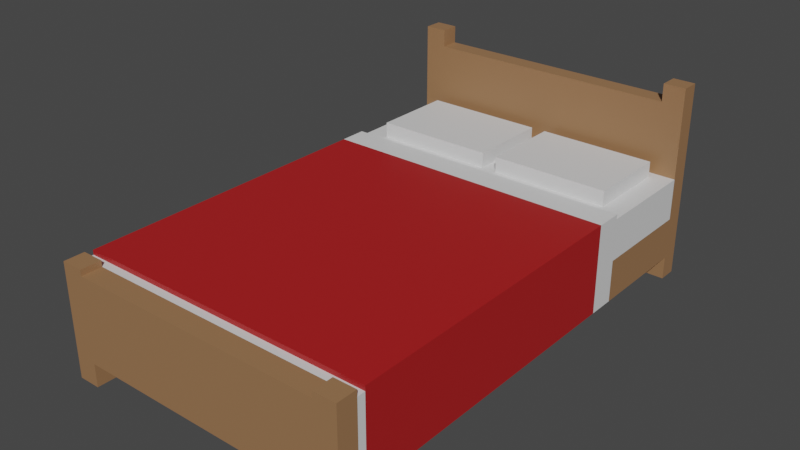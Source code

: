 # Source: Bed.blend  (saved by Blender 3.5.10; exported with 4.5.12 LTS)
import bpy
from mathutils import Matrix  # noqa: F401  (used for matrix-valued properties, if any)

bpy.ops.wm.read_factory_settings(use_empty=True)
scene = bpy.context.scene
scene.name = 'Scene'

# ---- collections
col_collection = bpy.data.collections.new('Collection'); scene.collection.children.link(col_collection)

# ---- materials (node trees are filled in below, after node groups)
mat_material = bpy.data.materials.new('Material')
mat_material.alpha_threshold = 0.0
mat_material.use_transparent_shadow = False
mat_material.roughness = 0.5
mat_material.line_color = (0.0, 0.0, 0.0, 1.0)
mat_material_001 = bpy.data.materials.new('Material.001')
mat_material_001.use_transparent_shadow = False
mat_material_002 = bpy.data.materials.new('Material.002')
mat_material_002.use_transparent_shadow = False

# ---- material node trees
mat_material.use_nodes = True; mat_material.node_tree.nodes.clear()
_N = mat_material.node_tree.nodes; _L = mat_material.node_tree.links
n0 = _N.new('ShaderNodeOutputMaterial'); n0.name = 'Material Output'; n0.location = (300, 300)
n1 = _N.new('ShaderNodeBsdfPrincipled'); n1.name = 'Principled BSDF'; n1.location = (10, 300)
n1.distribution = 'GGX'
n1.subsurface_method = 'RANDOM_WALK_SKIN'
n1.inputs[0].default_value = (0.3264, 0.1708, 0.08013, 1.0)
n1.inputs[3].default_value = 1.45
n1.inputs[27].default_value = (0.0, 0.0, 0.0, 1.0)
n1.inputs[28].default_value = 1.0
_L.new(n1.outputs[0], n0.inputs[0])
n0.is_active_output = True
mat_material_001.use_nodes = True; mat_material_001.node_tree.nodes.clear()
_N = mat_material_001.node_tree.nodes; _L = mat_material_001.node_tree.links
n0 = _N.new('ShaderNodeBsdfPrincipled'); n0.name = 'Principled BSDF'; n0.location = (10, 300)
n0.distribution = 'GGX'
n0.subsurface_method = 'RANDOM_WALK_SKIN'
n0.inputs[0].default_value = (0.7484, 0.7484, 0.7484, 1.0)
n0.inputs[3].default_value = 1.45
n0.inputs[27].default_value = (0.0, 0.0, 0.0, 1.0)
n0.inputs[28].default_value = 1.0
n1 = _N.new('ShaderNodeOutputMaterial'); n1.name = 'Material Output'; n1.location = (300, 300)
_L.new(n0.outputs[0], n1.inputs[0])
n1.is_active_output = True
mat_material_002.use_nodes = True; mat_material_002.node_tree.nodes.clear()
_N = mat_material_002.node_tree.nodes; _L = mat_material_002.node_tree.links
n0 = _N.new('ShaderNodeBsdfPrincipled'); n0.name = 'Principled BSDF'; n0.location = (10, 300)
n0.distribution = 'GGX'
n0.subsurface_method = 'RANDOM_WALK_SKIN'
n0.inputs[0].default_value = (0.4109, 0.0112, 0.01269, 1.0)
n0.inputs[3].default_value = 1.45
n0.inputs[27].default_value = (0.0, 0.0, 0.0, 1.0)
n0.inputs[28].default_value = 1.0
n1 = _N.new('ShaderNodeOutputMaterial'); n1.name = 'Material Output'; n1.location = (300, 300)
_L.new(n0.outputs[0], n1.inputs[0])
n1.is_active_output = True

# ---- world
world_world = bpy.data.worlds.new('World'); scene.world = world_world
world_world.use_nodes = True; world_world.node_tree.nodes.clear()
_N = world_world.node_tree.nodes; _L = world_world.node_tree.links
n0 = _N.new('ShaderNodeOutputWorld'); n0.name = 'World Output'; n0.location = (300, 300)
n1 = _N.new('ShaderNodeBackground'); n1.name = 'Background'; n1.location = (10, 300)
n1.inputs[0].default_value = (0.05088, 0.05088, 0.05088, 1.0)
_L.new(n1.outputs[0], n0.inputs[0])
n0.is_active_output = True
world_world.color = (0.05088, 0.05088, 0.05088)
world_world.use_sun_shadow = False
world_world.sun_shadow_jitter_overblur = 0.0

# ---- meshes
me_cube = bpy.data.meshes.new('Cube')
me_cube.from_pydata([(-2.066, 1.632, 0.644), (-2.066, 1.632, 0.0), (-2.066, 2.467, -0.58), (-2.066, -3.094, -0.58), (2.066, -3.094, 0.58), (-2.066, -3.094, 0.58), (2.066, -3.094, -0.58), (-2.066, 3.118, 0.58), (2.066, 3.118, -0.58), (-2.066, 3.118, -0.58), (2.066, 3.118, 0.58), (1.761, 3.376, -0.58), (1.761, -3.376, 0.58), (1.761, -3.376, -0.58), (1.761, 3.376, 0.58), (1.761, -3.094, -0.58), (1.761, -3.094, 0.58), (1.761, 3.118, 0.58), (1.761, 3.118, -0.58), (-1.759, 3.376, -0.58), (-1.759, -3.376, 0.58), (-1.759, -3.094, -0.58), (-1.759, 3.118, -0.58), (-1.759, -3.376, -0.58), (-1.759, 3.376, 0.58), (-1.759, -3.094, 0.58), (-1.759, 3.118, 0.58), (-1.759, -3.376, 0.6634), (-2.066, -3.376, 0.6634), (2.066, -3.094, 0.6634), (2.066, -3.376, 0.6634), (-2.066, -3.094, 0.6634), (1.761, -3.094, 0.6634), (1.761, -3.376, 0.6634), (-1.759, -3.094, 0.6634), (-1.759, 3.376, 1.588), (1.761, 3.376, 1.588), (-1.759, 3.118, 1.588), (1.761, 3.118, 1.588), (-2.066, 3.118, 1.833), (-2.066, 3.376, 1.833), (1.761, 3.376, 1.833), (2.066, 3.376, 1.833), (2.066, 3.118, 1.833), (1.761, 3.118, 1.833), (-1.759, 3.376, 1.833), (-1.759, 3.118, 1.833), (-2.066, 1.817, -0.58), (1.761, 1.817, 0.58), (-1.759, 1.817, 0.58), (0.1269, 3.118, 0.58), (0.1269, 3.376, -0.58), (0.1269, 1.817, 0.58), (-0.0805, 3.118, 0.58), (-0.0805, 1.817, 0.58), (1.761, 2.981, 0.58), (-1.759, 2.981, 0.58), (0.1269, 2.981, 0.58), (-0.0805, 2.981, 0.58), (1.761, 2.981, 0.7963), (1.761, 1.817, 0.7963), (-1.759, 2.981, 0.7963), (-1.759, 1.817, 0.7963), (0.1269, 1.817, 0.7963), (0.1269, 2.981, 0.7963), (-0.0805, 1.817, 0.7963), (-0.0805, 2.981, 0.7963), (-2.066, 1.632, -0.58), (2.066, 1.632, 0.58), (-2.066, 1.632, 0.58), (2.066, 1.632, -0.58), (-2.066, -3.094, -0.9026), (-2.066, -3.376, -0.9026), (-1.759, 3.376, -0.9026), (-2.066, 3.376, -0.9026), (1.761, -3.376, -0.9026), (2.066, -3.376, -0.9026), (2.066, 3.118, -0.9026), (2.066, 3.376, -0.9026), (2.066, -3.094, -0.9026), (-1.759, -3.094, -0.9026), (-2.066, 3.118, -0.9026), (-1.759, 3.118, -0.9026), (1.761, 3.376, -0.9026), (1.761, -3.094, -0.9026), (1.761, 3.118, -0.9026), (-1.759, -3.376, -0.9026), (-2.066, -2.984, -0.58), (2.066, -2.984, 0.58), (-2.066, -2.984, 0.58), (2.066, -2.984, -0.58), (-2.066, 1.255, -0.58), (2.066, 1.255, -0.58), (-2.066, 1.255, 0.644), (2.066, 3.118, 0.0), (2.066, 1.632, 0.0), (2.066, 1.632, 0.644), (-2.066, 3.118, 0.0), (2.066, 1.255, 0.644), (2.066, -2.984, 0.644), (-2.066, -2.984, 0.644)], [], [(20, 27, 28, 72, 86, 23), (40, 74, 81, 9, 97, 7, 39), (15, 6, 79, 84), (30, 76, 79, 6, 4, 29), (3, 21, 80, 71), (5, 3, 71, 72, 28, 31), (17, 10, 43, 44), (88, 89, 5, 25, 16, 4), (98, 93, 100, 99), (16, 25, 20, 12), (34, 31, 28, 27), (29, 32, 33, 30), (16, 12, 33, 32), (4, 16, 32, 29), (25, 5, 31, 34), (20, 25, 34, 27), (36, 35, 37, 38), (53, 50, 17, 38, 37, 26), (24, 26, 37, 35), (17, 14, 36, 38), (45, 40, 39, 46), (42, 41, 44, 43), (7, 26, 46, 39), (26, 24, 45, 46), (78, 42, 43, 10, 94, 8, 77), (14, 17, 44, 41), (52, 48, 60, 63), (94, 95, 70, 8), (55, 57, 64, 59), (68, 10, 17, 55, 48, 52, 57, 50, 53, 58, 54, 49, 56, 26, 7, 69), (12, 20, 23, 13), (96, 0, 93, 98), (14, 11, 51, 19, 24, 35, 36), (17, 50, 57, 55), (97, 1, 69, 7), (53, 26, 56, 58), (66, 61, 62, 65), (59, 64, 63, 60), (48, 55, 59, 60), (58, 56, 61, 66), (49, 54, 65, 62), (56, 49, 62, 61), (57, 52, 63, 64), (54, 58, 66, 65), (91, 93, 0, 69, 1, 67), (67, 47, 2, 9, 22, 19, 51, 11, 18, 8, 70, 92, 90, 6, 15, 13, 23, 21, 3, 87, 91), (84, 79, 76, 75), (83, 78, 77, 85), (71, 80, 86, 72), (74, 73, 82, 81), (22, 9, 81, 82), (19, 22, 82, 73), (76, 30, 33, 12, 13, 75), (14, 41, 42, 78, 83, 11), (13, 15, 84, 75), (8, 18, 85, 77), (40, 45, 24, 19, 73, 74), (18, 11, 83, 85), (87, 3, 5, 89), (21, 23, 86, 80), (88, 4, 6, 90), (89, 100, 93, 91, 87), (68, 69, 0, 96), (97, 9, 2, 47, 67, 1), (92, 98, 99, 88, 90), (10, 68, 95, 94), (89, 88, 99, 100), (68, 96, 98, 92, 70, 95)])
me_cube.polygons.foreach_set('material_index', [0, 0, 0, 0, 0, 0, 0, 1, 2, 0, 0, 0, 0, 0, 0, 0, 0, 0, 0, 0, 0, 0, 0, 0, 0, 0, 1, 0, 1, 1, 0, 1, 0, 1, 1, 1, 1, 1, 1, 1, 1, 1, 1, 1, 1, 0, 0, 0, 0, 0, 0, 0, 0, 0, 0, 0, 0, 0, 1, 0, 1, 2, 1, 0, 2, 1, 2, 1])
_uv = me_cube.uv_layers.new(name='UVMap')
_uv.uv.foreach_set('vector', [0.625, 0.9814, 0.625, 0.9814, 0.625, 1.0, 0.375, 1.0, 0.375, 0.9814, 0.375, 0.9814, 0.625, 0.25, 0.375, 0.25, 0.375, 0.2405, 0.375, 0.2405, 0.5, 0.2405, 0.625, 0.2405, 0.625, 0.2405, 0.3566, 0.7396, 0.375, 0.7396, 0.375, 0.7396, 0.3566, 0.7396, 0.625, 0.75, 0.375, 0.75, 0.375, 0.7396, 0.375, 0.7396, 0.625, 0.7396, 0.625, 0.7396, 0.125, 0.7396, 0.1436, 0.7396, 0.1436, 0.7396, 0.125, 0.7396, 0.875, 0.7396, 0.125, 0.7396, 0.125, 0.7396, 0.375, 1.0, 0.875, 0.75, 0.875, 0.7396, 0.6434, 0.5095, 0.625, 0.5095, 0.625, 0.5095, 0.6434, 0.5095, 0.625, 0.7355, 0.875, 0.7355, 0.875, 0.7396, 0.8564, 0.7396, 0.6434, 0.7396, 0.625, 0.7396, 0.625, 0.5785, 0.875, 0.5785, 0.875, 0.7355, 0.625, 0.7355, 0.6434, 0.7396, 0.8564, 0.7396, 0.8564, 0.75, 0.6434, 0.75, 0.8564, 0.7396, 0.875, 0.7396, 0.875, 0.75, 0.8564, 0.75, 0.625, 0.7396, 0.6434, 0.7396, 0.6434, 0.75, 0.625, 0.75, 0.6434, 0.7396, 0.6434, 0.75, 0.6434, 0.75, 0.6434, 0.7396, 0.625, 0.7396, 0.6434, 0.7396, 0.6434, 0.7396, 0.625, 0.7396, 0.8564, 0.7396, 0.875, 0.7396, 0.875, 0.7396, 0.8564, 0.7396, 0.8564, 0.75, 0.8564, 0.7396, 0.8564, 0.7396, 0.8564, 0.75, 0.6434, 0.5, 0.8564, 0.5, 0.8564, 0.5095, 0.6434, 0.5095, 0.7549, 0.5095, 0.7423, 0.5095, 0.6434, 0.5095, 0.6434, 0.5095, 0.8564, 0.5095, 0.8564, 0.5095, 0.8564, 0.5, 0.8564, 0.5095, 0.8564, 0.5095, 0.8564, 0.5, 0.6434, 0.5095, 0.6434, 0.5, 0.6434, 0.5, 0.6434, 0.5095, 0.8564, 0.5, 0.875, 0.5, 0.875, 0.5095, 0.8564, 0.5095, 0.625, 0.5, 0.6434, 0.5, 0.6434, 0.5095, 0.625, 0.5095, 0.875, 0.5095, 0.8564, 0.5095, 0.8564, 0.5095, 0.875, 0.5095, 0.8564, 0.5095, 0.8564, 0.5, 0.8564, 0.5, 0.8564, 0.5095, 0.375, 0.5, 0.625, 0.5, 0.625, 0.5095, 0.625, 0.5095, 0.5, 0.5095, 0.375, 0.5095, 0.375, 0.5095, 0.6434, 0.5, 0.6434, 0.5095, 0.6434, 0.5095, 0.6434, 0.5, 0.7423, 0.5577, 0.6434, 0.5577, 0.6434, 0.5577, 0.7423, 0.5577, 0.5, 0.5095, 0.5, 0.5646, 0.375, 0.5646, 0.375, 0.5095, 0.6434, 0.5146, 0.7423, 0.5146, 0.7423, 0.5146, 0.6434, 0.5146, 0.625, 0.5646, 0.625, 0.5095, 0.6434, 0.5095, 0.6434, 0.5146, 0.6434, 0.5577, 0.7423, 0.5577, 0.7423, 0.5146, 0.7423, 0.5095, 0.7549, 0.5095, 0.7549, 0.5146, 0.7549, 0.5577, 0.8564, 0.5577, 0.8564, 0.5146, 0.8564, 0.5095, 0.875, 0.5095, 0.875, 0.5646, 0.625, 0.7684, 0.625, 0.9814, 0.375, 0.9814, 0.375, 0.7684, 0.625, 0.5646, 0.875, 0.5646, 0.875, 0.5785, 0.625, 0.5785, 0.6434, 0.5, 0.3566, 0.5, 0.0, 0.0, 0.375, 0.2686, 0.8564, 0.5, 0.8564, 0.5, 0.6434, 0.5, 0.6434, 0.5095, 0.7423, 0.5095, 0.7423, 0.5146, 0.6434, 0.5146, 0.5, 0.2405, 0.5, 0.1854, 0.875, 0.5646, 0.625, 0.2405, 0.7549, 0.5095, 0.8564, 0.5095, 0.8564, 0.5146, 0.7549, 0.5146, 0.7549, 0.5146, 0.8564, 0.5146, 0.8564, 0.5577, 0.7549, 0.5577, 0.6434, 0.5146, 0.7423, 0.5146, 0.7423, 0.5577, 0.6434, 0.5577, 0.6434, 0.5577, 0.6434, 0.5146, 0.6434, 0.5146, 0.6434, 0.5577, 0.7549, 0.5146, 0.8564, 0.5146, 0.8564, 0.5146, 0.7549, 0.5146, 0.8564, 0.5577, 0.7549, 0.5577, 0.7549, 0.5577, 0.8564, 0.5577, 0.8564, 0.5146, 0.8564, 0.5577, 0.8564, 0.5577, 0.8564, 0.5146, 0.7423, 0.5146, 0.7423, 0.5577, 0.7423, 0.5577, 0.7423, 0.5146, 0.7549, 0.5577, 0.7549, 0.5146, 0.7549, 0.5146, 0.7549, 0.5577, 0.375, 0.1715, 0.625, 0.1715, 0.625, 0.1854, 0.625, 0.1854, 0.5, 0.1854, 0.375, 0.1854, 0.375, 0.1854, 0.375, 0.1923, 0.375, 0.2164, 0.375, 0.2405, 0.1436, 0.5095, 0.1436, 0.5, 0.0, 0.0, 0.3566, 0.5, 0.3566, 0.5095, 0.375, 0.5095, 0.375, 0.5646, 0.375, 0.5785, 0.375, 0.7355, 0.375, 0.7396, 0.3566, 0.7396, 0.3566, 0.75, 0.375, 0.9814, 0.1436, 0.7396, 0.125, 0.7396, 0.375, 0.01452, 0.375, 0.1715, 0.3566, 0.7396, 0.375, 0.7396, 0.375, 0.75, 0.3566, 0.75, 0.3566, 0.5, 0.375, 0.5, 0.375, 0.5095, 0.3566, 0.5095, 0.125, 0.7396, 0.1436, 0.7396, 0.1436, 0.75, 0.125, 0.75, 0.125, 0.5, 0.1436, 0.5, 0.1436, 0.5095, 0.125, 0.5095, 0.1436, 0.5095, 0.125, 0.5095, 0.125, 0.5095, 0.1436, 0.5095, 0.1436, 0.5, 0.1436, 0.5095, 0.1436, 0.5095, 0.1436, 0.5, 0.375, 0.75, 0.625, 0.75, 0.625, 0.7684, 0.625, 0.7684, 0.375, 0.7684, 0.375, 0.7684, 0.625, 0.4816, 0.625, 0.4816, 0.625, 0.5, 0.375, 0.5, 0.375, 0.4816, 0.375, 0.4816, 0.3566, 0.75, 0.3566, 0.7396, 0.3566, 0.7396, 0.3566, 0.75, 0.375, 0.5095, 0.3566, 0.5095, 0.3566, 0.5095, 0.375, 0.5095, 0.625, 0.25, 0.625, 0.2686, 0.625, 0.2686, 0.375, 0.2686, 0.375, 0.2686, 0.375, 0.25, 0.3566, 0.5095, 0.3566, 0.5, 0.3566, 0.5, 0.3566, 0.5095, 0.375, 0.01452, 0.125, 0.7396, 0.875, 0.7396, 0.625, 0.01452, 0.1436, 0.7396, 0.1436, 0.75, 0.1436, 0.75, 0.1436, 0.7396, 0.625, 0.7355, 0.625, 0.7396, 0.375, 0.7396, 0.375, 0.7355, 0.625, 0.01452, 0.625, 0.01452, 0.625, 0.1715, 0.375, 0.1715, 0.375, 0.01452, 0.625, 0.5646, 0.875, 0.5646, 0.875, 0.5646, 0.625, 0.5646, 0.5, 0.2405, 0.375, 0.2405, 0.375, 0.2164, 0.375, 0.1923, 0.375, 0.1854, 0.5, 0.1854, 0.375, 0.5785, 0.625, 0.5785, 0.625, 0.7355, 0.625, 0.7355, 0.375, 0.7355, 0.625, 0.5095, 0.625, 0.5646, 0.5, 0.5646, 0.5, 0.5095, 0.875, 0.7355, 0.625, 0.7355, 0.625, 0.7355, 0.875, 0.7355, 0.625, 0.5646, 0.625, 0.5646, 0.625, 0.5785, 0.375, 0.5785, 0.375, 0.5646, 0.5, 0.5646])
me_cube.materials.append(mat_material)
me_cube.materials.append(mat_material_001)
me_cube.materials.append(mat_material_002)
me_cube.use_mirror_vertex_groups = False
me_cube.update()

# ---- objects
ob_cube = bpy.data.objects.new('Cube', me_cube)

# ---- transforms, parenting, visibility, modifiers, constraints
ob_cube.location = (0.0, 0.0, 0.0)
ob_cube.lock_rotations_4d = False
ob_cube.empty_display_type = 'ARROWS'
ob_cube.lineart.crease_threshold = 0.0

# ---- collection membership
col_collection.objects.link(ob_cube)

# ---- scene / render settings (as saved in the file)
scene.frame_start = 1; scene.frame_end = 250; scene.frame_set(1)
scene.render.engine = 'BLENDER_EEVEE_NEXT'
scene.cycles.sampling_pattern = 'TABULATED_SOBOL'
scene.view_settings.view_transform = 'Filmic'
bpy.context.view_layer.update()

# ---- added for rendering (the .blend has no active camera and no usable light): camera, sun
cam_auto = bpy.data.cameras.new('AutoCamera')
cam_auto.lens = 50.0
cam_auto.sensor_width = 36.0
cam_auto.clip_end = 1000.0
ob_auto_camera = bpy.data.objects.new('AutoCamera', cam_auto)
scene.collection.objects.link(ob_auto_camera)
ob_auto_camera.location = (7.74832, -9.29799, 6.66384)
ob_auto_camera.rotation_euler = (1.09748, -7.21219e-08, 0.694738)
scene.camera = ob_auto_camera
light_auto_sun = bpy.data.lights.new('AutoSun', 'SUN')
light_auto_sun.energy = 3.0
light_auto_sun.angle = 0.0523599
ob_auto_sun = bpy.data.objects.new('AutoSun', light_auto_sun)
scene.collection.objects.link(ob_auto_sun)
ob_auto_sun.rotation_euler = (0.872665, 0.174533, 0.523599)
bpy.context.view_layer.update()
